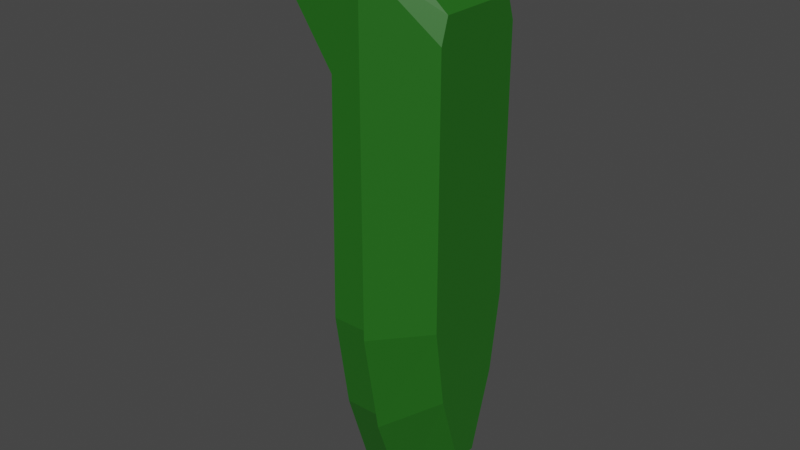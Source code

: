 # Source: Ships.blend  (saved by Blender 2.92.15; exported with 4.5.12 LTS)
import bpy
from mathutils import Matrix  # noqa: F401  (used for matrix-valued properties, if any)

bpy.ops.wm.read_factory_settings(use_empty=True)
scene = bpy.context.scene
scene.name = 'Scene'

# ---- collections
col_collection = bpy.data.collections.new('Collection'); scene.collection.children.link(col_collection)

# ---- materials (node trees are filled in below, after node groups)
mat_material_001 = bpy.data.materials.new('Material.001')
mat_material_001.use_transparent_shadow = False

# ---- material node trees
mat_material_001.use_nodes = True; mat_material_001.node_tree.nodes.clear()
_N = mat_material_001.node_tree.nodes; _L = mat_material_001.node_tree.links
n0 = _N.new('ShaderNodeBsdfPrincipled'); n0.name = 'Principled BSDF'; n0.location = (10, 300)
n0.distribution = 'GGX'
n0.subsurface_method = 'BURLEY'
n0.inputs[0].default_value = (0.0157, 0.1329, 0.009072, 1.0)
n0.inputs[3].default_value = 1.45
n0.inputs[27].default_value = (0.0, 0.0, 0.0, 1.0)
n0.inputs[28].default_value = 1.0
n1 = _N.new('ShaderNodeOutputMaterial'); n1.name = 'Material Output'; n1.location = (300, 300)
_L.new(n0.outputs[0], n1.inputs[0])
n1.is_active_output = True

# ---- world
world_world = bpy.data.worlds.new('World'); scene.world = world_world
world_world.use_nodes = True; world_world.node_tree.nodes.clear()
_N = world_world.node_tree.nodes; _L = world_world.node_tree.links
n0 = _N.new('ShaderNodeOutputWorld'); n0.name = 'World Output'; n0.location = (300, 300)
n1 = _N.new('ShaderNodeBackground'); n1.name = 'Background'; n1.location = (10, 300)
n1.inputs[0].default_value = (0.05088, 0.05088, 0.05088, 1.0)
_L.new(n1.outputs[0], n0.inputs[0])
n0.is_active_output = True
world_world.color = (0.05088, 0.05088, 0.05088)
world_world.use_sun_shadow = False
world_world.sun_shadow_jitter_overblur = 0.0

# ---- meshes
me_plane = bpy.data.meshes.new('Plane')
me_plane.from_pydata([(-3.743, -7.143e-06, 19.33), (3.743, -7.143e-06, 19.33), (-1.065, 7.143e-06, -19.33), (1.065, 7.143e-06, -19.33), (-4.352, 1.98e-06, -5.357), (4.352, 1.98e-06, -5.357), (3.298, 4.547e-06, -12.3), (-3.298, 4.547e-06, -12.3), (-4.352, -6.478e-06, 17.53), (4.352, -6.478e-06, 17.53), (-2.735, -4.211, 15.06), (2.735, -4.211, 15.06), (-0.8035, -4.211, -15.1), (0.8035, -4.211, -15.1), (-3.25, -4.211, -4.216), (3.25, -4.211, -4.216), (2.46, -4.211, -9.659), (-2.46, -4.211, -9.659), (-3.25, -4.211, 13.46), (3.25, -4.211, 13.46), (-5.0, -6.611e-06, 17.89), (-4.207, -7.391e-06, 20.0), (4.207, -7.391e-06, 20.0), (3.784, 4.723e-06, -12.78), (1.236, 7.391e-06, -20.0), (-1.236, 7.391e-06, -20.0), (-3.784, 4.723e-06, -12.78), (-5.0, 2.056e-06, -5.563), (5.0, -6.611e-06, 17.89), (5.0, 2.056e-06, -5.563), (4.352, 2.964, -5.357), (-4.352, 2.964, -5.357), (3.298, 2.964, -12.3), (-3.298, 2.964, -12.3), (4.352, 6.833, 16.93), (-4.352, 6.833, 16.93), (-3.743, 6.833, 19.33), (3.743, 6.833, 19.33), (1.065, 2.964, -19.33), (-1.065, 2.964, -19.33), (5.0, -2.278e-06, 6.163), (-5.0, -2.278e-06, 6.163), (3.25, -4.211, 4.624), (-3.25, -4.211, 4.624), (4.352, -2.249e-06, 6.086), (-4.352, -2.249e-06, 6.086), (4.352, 2.667, 10.76), (-4.352, 2.667, 10.76)], [], [(3, 38, 32, 6), (44, 46, 34, 9), (45, 47, 31, 4), (1, 37, 36, 0), (17, 12, 13, 16), (43, 14, 15, 42), (14, 17, 16, 15), (10, 18, 19, 11), (24, 13, 12, 25), (41, 43, 18, 20), (20, 18, 10, 21), (29, 15, 16, 23), (26, 17, 14, 27), (22, 11, 19, 28), (21, 10, 11, 22), (25, 12, 17, 26), (40, 42, 15, 29), (23, 16, 13, 24), (8, 20, 21, 0), (0, 21, 22, 1), (6, 23, 24, 3), (3, 24, 25, 2), (7, 26, 27, 4), (44, 40, 29, 5), (5, 29, 23, 6), (2, 25, 26, 7), (45, 41, 20, 8), (1, 22, 28, 9), (33, 32, 38, 39), (47, 46, 30, 31), (31, 30, 32, 33), (36, 37, 34, 35), (9, 34, 37, 1), (6, 32, 30, 5), (2, 39, 38, 3), (0, 36, 35, 8), (7, 33, 39, 2), (4, 31, 33, 7), (35, 34, 46, 47), (4, 27, 41, 45), (9, 28, 40, 44), (28, 19, 42, 40), (27, 14, 43, 41), (18, 43, 42, 19), (8, 35, 47, 45), (5, 30, 46, 44)])
_uv = me_plane.uv_layers.new(name='UVMap')
_uv.uv.foreach_set('vector', [0.9372, 0.9832, 0.9372, 0.9832, 0.9761, 0.8076, 0.9761, 0.8076, 0.9753, 0.3479, 0.9753, 0.3479, 0.9703, 0.06178, 0.9703, 0.06178, 0.01678, 0.3479, 0.01678, 0.3479, 0.01678, 0.6339, 0.01678, 0.6339, 0.9685, 0.01678, 0.9685, 0.01678, 0.03153, 0.01678, 0.03153, 0.01678, 0.0, 0.8195, 0.0, 1.0, 1.0, 1.0, 1.0, 0.8195, 0.0, 0.3459, 0.0, 0.6391, 1.0, 0.6391, 1.0, 0.3459, 0.0, 0.6391, 0.0, 0.8195, 1.0, 0.8195, 1.0, 0.6391, 0.0, 0.0, 0.0, 0.05279, 1.0, 0.05279, 1.0, 0.0, 1.0, 1.0, 1.0, 1.0, 0.0, 1.0, 0.0, 1.0, 0.0, 0.3459, 0.0, 0.3459, 0.0, 0.05279, 0.0, 0.05279, 0.0, 0.05279, 0.0, 0.05279, 0.0, 0.0, 0.0, 0.0, 1.0, 0.6391, 1.0, 0.6391, 1.0, 0.8195, 1.0, 0.8195, 0.0, 0.8195, 0.0, 0.8195, 0.0, 0.6391, 0.0, 0.6391, 1.0, 0.0, 1.0, 0.0, 1.0, 0.05279, 1.0, 0.05279, 0.0, 0.0, 0.0, 0.0, 1.0, 0.0, 1.0, 0.0, 0.0, 1.0, 0.0, 1.0, 0.0, 0.8195, 0.0, 0.8195, 1.0, 0.3459, 1.0, 0.3459, 1.0, 0.6391, 1.0, 0.6391, 1.0, 0.8195, 1.0, 0.8195, 1.0, 1.0, 1.0, 1.0, 0.01678, 0.06178, 0.0, 0.05279, 0.0, 0.0, 0.03153, 0.01678, 0.03153, 0.01678, 0.0, 0.0, 1.0, 0.0, 0.9685, 0.01678, 0.9761, 0.8076, 1.0, 0.8195, 1.0, 1.0, 0.9372, 0.9832, 0.9372, 0.9832, 1.0, 1.0, 0.0, 1.0, 0.06276, 0.9832, 0.03252, 0.8076, 0.0, 0.8195, 0.0, 0.6391, 0.01678, 0.6339, 0.9753, 0.3479, 1.0, 0.3459, 1.0, 0.6391, 0.9803, 0.6339, 0.9803, 0.6339, 1.0, 0.6391, 1.0, 0.8195, 0.9761, 0.8076, 0.06276, 0.9832, 0.0, 1.0, 0.0, 0.8195, 0.03252, 0.8076, 0.01678, 0.3479, 0.0, 0.3459, 0.0, 0.05279, 0.01678, 0.06178, 0.9685, 0.01678, 1.0, 0.0, 1.0, 0.05279, 0.9703, 0.06178, 0.03252, 0.8076, 0.9761, 0.8076, 0.9372, 0.9832, 0.06276, 0.9832, 0.01678, 0.3479, 0.9753, 0.3479, 0.9803, 0.6339, 0.01678, 0.6339, 0.01678, 0.6339, 0.9803, 0.6339, 0.9761, 0.8076, 0.03252, 0.8076, 0.03153, 0.01678, 0.9685, 0.01678, 0.9703, 0.06178, 0.01678, 0.06178, 0.9703, 0.06178, 0.9703, 0.06178, 0.9685, 0.01678, 0.9685, 0.01678, 0.9761, 0.8076, 0.9761, 0.8076, 0.9803, 0.6339, 0.9803, 0.6339, 0.06276, 0.9832, 0.06276, 0.9832, 0.9372, 0.9832, 0.9372, 0.9832, 0.03153, 0.01678, 0.03153, 0.01678, 0.01678, 0.06178, 0.01678, 0.06178, 0.03252, 0.8076, 0.03252, 0.8076, 0.06276, 0.9832, 0.06276, 0.9832, 0.01678, 0.6339, 0.01678, 0.6339, 0.03252, 0.8076, 0.03252, 0.8076, 0.01678, 0.06178, 0.9703, 0.06178, 0.9753, 0.3479, 0.01678, 0.3479, 0.01678, 0.6339, 0.0, 0.6391, 0.0, 0.3459, 0.01678, 0.3479, 0.9703, 0.06178, 1.0, 0.05279, 1.0, 0.3459, 0.9753, 0.3479, 1.0, 0.05279, 1.0, 0.05279, 1.0, 0.3459, 1.0, 0.3459, 0.0, 0.6391, 0.0, 0.6391, 0.0, 0.3459, 0.0, 0.3459, 0.0, 0.05279, 0.0, 0.3459, 1.0, 0.3459, 1.0, 0.05279, 0.01678, 0.06178, 0.01678, 0.06178, 0.01678, 0.3479, 0.01678, 0.3479, 0.9803, 0.6339, 0.9803, 0.6339, 0.9753, 0.3479, 0.9753, 0.3479])
me_plane.materials.append(mat_material_001)
me_plane.use_remesh_fix_poles = True
me_plane.use_remesh_preserve_attributes = False
me_plane.use_mirror_vertex_groups = False
me_plane.update()

# ---- objects
ob_ship_10x40 = bpy.data.objects.new('Ship_10x40', me_plane)

# ---- transforms, parenting, visibility, modifiers, constraints
ob_ship_10x40.location = (0.0, 0.0, 0.0)
ob_ship_10x40.rotation_euler = (0.0, -0.0, 1.571)
ob_ship_10x40.lineart.crease_threshold = 0.0

# ---- collection membership
col_collection.objects.link(ob_ship_10x40)

# ---- scene / render settings (as saved in the file)
scene.frame_start = 1; scene.frame_end = 250; scene.frame_set(1)
scene.render.engine = 'BLENDER_EEVEE_NEXT'
scene.cycles.use_denoising = False
scene.cycles.samples = 128
scene.cycles.sampling_pattern = 'TABULATED_SOBOL'
scene.cycles.use_adaptive_sampling = False
scene.cycles.use_light_tree = False
scene.view_settings.view_transform = 'Filmic'
bpy.context.view_layer.update()

# ---- added for rendering (the .blend has no active camera and no usable light): camera, sun
cam_auto = bpy.data.cameras.new('AutoCamera')
cam_auto.lens = 50.0
cam_auto.sensor_width = 36.0
cam_auto.clip_end = 1000.0
ob_auto_camera = bpy.data.objects.new('AutoCamera', cam_auto)
scene.collection.objects.link(ob_auto_camera)
ob_auto_camera.location = (38.1819, -47.3914, 31.5943)
ob_auto_camera.rotation_euler = (1.09748, -7.21219e-08, 0.694738)
scene.camera = ob_auto_camera
light_auto_sun = bpy.data.lights.new('AutoSun', 'SUN')
light_auto_sun.energy = 3.0
light_auto_sun.angle = 0.0523599
ob_auto_sun = bpy.data.objects.new('AutoSun', light_auto_sun)
scene.collection.objects.link(ob_auto_sun)
ob_auto_sun.rotation_euler = (0.872665, 0.174533, 0.523599)
bpy.context.view_layer.update()
